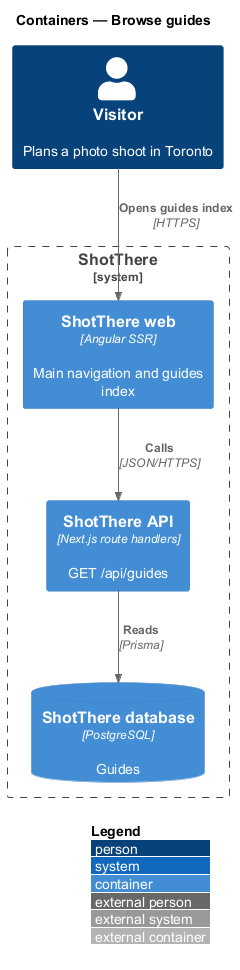

The diagram above was rendered by PlantUML. Its source (embedded in the PNG):
@startuml
!include <C4/C4_Container>
LAYOUT_WITH_LEGEND()
title Containers — Browse guides

Person(visitor, "Visitor", "Plans a photo shoot in Toronto")
System_Boundary(shotthere, "ShotThere") {
  Container(web, "ShotThere web", "Angular SSR", "Main navigation and guides index")
  Container(api, "ShotThere API", "Next.js route handlers", "GET /api/guides")
  ContainerDb(db, "ShotThere database", "PostgreSQL", "Guides")
}
Rel(visitor, web, "Opens guides index", "HTTPS")
Rel(web, api, "Calls", "JSON/HTTPS")
Rel(api, db, "Reads", "Prisma")
@enduml